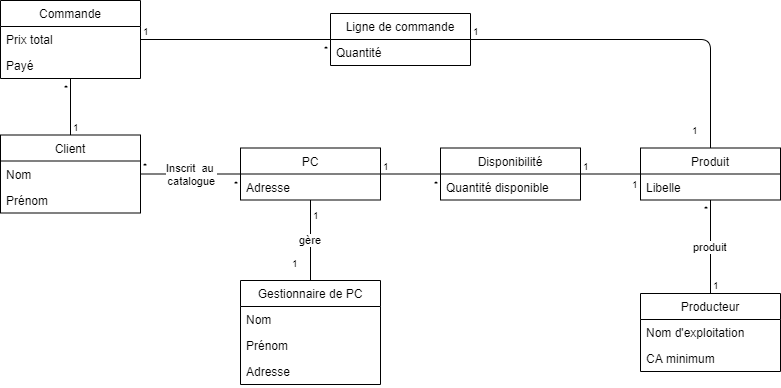

The diagram above was exported from draw.io. Its source (the exported page's mxGraphModel, read from the mxfile embedded in the PNG):
<mxGraphModel dx="1038" dy="531" grid="1" gridSize="10" guides="1" tooltips="1" connect="1" arrows="1" fold="1" page="1" pageScale="1" pageWidth="850" pageHeight="1100" background="#ffffff" math="0" shadow="0">
  <root>
    <mxCell id="0" />
    <mxCell id="1" parent="0" />
    <mxCell id="w1zgXW-64UZzXPF6qykg-1" value="PC" style="swimlane;fontStyle=0;childLayout=stackLayout;horizontal=1;startSize=26;fillColor=none;horizontalStack=0;resizeParent=1;resizeParentMax=0;resizeLast=0;collapsible=1;marginBottom=0;" parent="1" vertex="1">
      <mxGeometry x="275" y="194.5" width="140" height="52" as="geometry" />
    </mxCell>
    <mxCell id="w1zgXW-64UZzXPF6qykg-2" value="Adresse" style="text;strokeColor=none;fillColor=none;align=left;verticalAlign=top;spacingLeft=4;spacingRight=4;overflow=hidden;rotatable=0;points=[[0,0.5],[1,0.5]];portConstraint=eastwest;" parent="w1zgXW-64UZzXPF6qykg-1" vertex="1">
      <mxGeometry y="26" width="140" height="26" as="geometry" />
    </mxCell>
    <mxCell id="w1zgXW-64UZzXPF6qykg-5" value="Client" style="swimlane;fontStyle=0;childLayout=stackLayout;horizontal=1;startSize=26;fillColor=none;horizontalStack=0;resizeParent=1;resizeParentMax=0;resizeLast=0;collapsible=1;marginBottom=0;" parent="1" vertex="1">
      <mxGeometry x="35" y="181.5" width="140" height="78" as="geometry" />
    </mxCell>
    <mxCell id="w1zgXW-64UZzXPF6qykg-6" value="Nom" style="text;strokeColor=none;fillColor=none;align=left;verticalAlign=top;spacingLeft=4;spacingRight=4;overflow=hidden;rotatable=0;points=[[0,0.5],[1,0.5]];portConstraint=eastwest;" parent="w1zgXW-64UZzXPF6qykg-5" vertex="1">
      <mxGeometry y="26" width="140" height="26" as="geometry" />
    </mxCell>
    <mxCell id="w1zgXW-64UZzXPF6qykg-7" value="Prénom" style="text;strokeColor=none;fillColor=none;align=left;verticalAlign=top;spacingLeft=4;spacingRight=4;overflow=hidden;rotatable=0;points=[[0,0.5],[1,0.5]];portConstraint=eastwest;" parent="w1zgXW-64UZzXPF6qykg-5" vertex="1">
      <mxGeometry y="52" width="140" height="26" as="geometry" />
    </mxCell>
    <mxCell id="w1zgXW-64UZzXPF6qykg-9" value="Gestionnaire de PC" style="swimlane;fontStyle=0;childLayout=stackLayout;horizontal=1;startSize=26;fillColor=none;horizontalStack=0;resizeParent=1;resizeParentMax=0;resizeLast=0;collapsible=1;marginBottom=0;" parent="1" vertex="1">
      <mxGeometry x="275" y="327" width="140" height="104" as="geometry" />
    </mxCell>
    <mxCell id="w1zgXW-64UZzXPF6qykg-10" value="Nom" style="text;strokeColor=none;fillColor=none;align=left;verticalAlign=top;spacingLeft=4;spacingRight=4;overflow=hidden;rotatable=0;points=[[0,0.5],[1,0.5]];portConstraint=eastwest;" parent="w1zgXW-64UZzXPF6qykg-9" vertex="1">
      <mxGeometry y="26" width="140" height="26" as="geometry" />
    </mxCell>
    <mxCell id="w1zgXW-64UZzXPF6qykg-11" value="Prénom" style="text;strokeColor=none;fillColor=none;align=left;verticalAlign=top;spacingLeft=4;spacingRight=4;overflow=hidden;rotatable=0;points=[[0,0.5],[1,0.5]];portConstraint=eastwest;" parent="w1zgXW-64UZzXPF6qykg-9" vertex="1">
      <mxGeometry y="52" width="140" height="26" as="geometry" />
    </mxCell>
    <mxCell id="w1zgXW-64UZzXPF6qykg-12" value="Adresse" style="text;strokeColor=none;fillColor=none;align=left;verticalAlign=top;spacingLeft=4;spacingRight=4;overflow=hidden;rotatable=0;points=[[0,0.5],[1,0.5]];portConstraint=eastwest;" parent="w1zgXW-64UZzXPF6qykg-9" vertex="1">
      <mxGeometry y="78" width="140" height="26" as="geometry" />
    </mxCell>
    <mxCell id="w1zgXW-64UZzXPF6qykg-13" value="Commande" style="swimlane;fontStyle=0;childLayout=stackLayout;horizontal=1;startSize=26;fillColor=none;horizontalStack=0;resizeParent=1;resizeParentMax=0;resizeLast=0;collapsible=1;marginBottom=0;" parent="1" vertex="1">
      <mxGeometry x="35" y="47" width="140" height="78" as="geometry" />
    </mxCell>
    <mxCell id="wAeIbWmbRiYPi84bf5fi-27" value="Prix total" style="text;strokeColor=none;fillColor=none;align=left;verticalAlign=top;spacingLeft=4;spacingRight=4;overflow=hidden;rotatable=0;points=[[0,0.5],[1,0.5]];portConstraint=eastwest;" vertex="1" parent="w1zgXW-64UZzXPF6qykg-13">
      <mxGeometry y="26" width="140" height="26" as="geometry" />
    </mxCell>
    <mxCell id="w1zgXW-64UZzXPF6qykg-33" value="Payé" style="text;strokeColor=none;fillColor=none;align=left;verticalAlign=top;spacingLeft=4;spacingRight=4;overflow=hidden;rotatable=0;points=[[0,0.5],[1,0.5]];portConstraint=eastwest;" parent="w1zgXW-64UZzXPF6qykg-13" vertex="1">
      <mxGeometry y="52" width="140" height="26" as="geometry" />
    </mxCell>
    <mxCell id="w1zgXW-64UZzXPF6qykg-17" value="Producteur" style="swimlane;fontStyle=0;childLayout=stackLayout;horizontal=1;startSize=26;fillColor=none;horizontalStack=0;resizeParent=1;resizeParentMax=0;resizeLast=0;collapsible=1;marginBottom=0;" parent="1" vertex="1">
      <mxGeometry x="675" y="340" width="140" height="78" as="geometry" />
    </mxCell>
    <mxCell id="w1zgXW-64UZzXPF6qykg-18" value="Nom d'exploitation" style="text;strokeColor=none;fillColor=none;align=left;verticalAlign=top;spacingLeft=4;spacingRight=4;overflow=hidden;rotatable=0;points=[[0,0.5],[1,0.5]];portConstraint=eastwest;" parent="w1zgXW-64UZzXPF6qykg-17" vertex="1">
      <mxGeometry y="26" width="140" height="26" as="geometry" />
    </mxCell>
    <mxCell id="w1zgXW-64UZzXPF6qykg-19" value="CA minimum" style="text;strokeColor=none;fillColor=none;align=left;verticalAlign=top;spacingLeft=4;spacingRight=4;overflow=hidden;rotatable=0;points=[[0,0.5],[1,0.5]];portConstraint=eastwest;" parent="w1zgXW-64UZzXPF6qykg-17" vertex="1">
      <mxGeometry y="52" width="140" height="26" as="geometry" />
    </mxCell>
    <mxCell id="w1zgXW-64UZzXPF6qykg-25" value="Disponibilité" style="swimlane;fontStyle=0;childLayout=stackLayout;horizontal=1;startSize=26;fillColor=none;horizontalStack=0;resizeParent=1;resizeParentMax=0;resizeLast=0;collapsible=1;marginBottom=0;" parent="1" vertex="1">
      <mxGeometry x="475" y="194.5" width="140" height="52" as="geometry" />
    </mxCell>
    <mxCell id="w1zgXW-64UZzXPF6qykg-26" value="Quantité disponible" style="text;strokeColor=none;fillColor=none;align=left;verticalAlign=top;spacingLeft=4;spacingRight=4;overflow=hidden;rotatable=0;points=[[0,0.5],[1,0.5]];portConstraint=eastwest;" parent="w1zgXW-64UZzXPF6qykg-25" vertex="1">
      <mxGeometry y="26" width="140" height="26" as="geometry" />
    </mxCell>
    <mxCell id="w1zgXW-64UZzXPF6qykg-29" value="Ligne de commande" style="swimlane;fontStyle=0;childLayout=stackLayout;horizontal=1;startSize=26;fillColor=none;horizontalStack=0;resizeParent=1;resizeParentMax=0;resizeLast=0;collapsible=1;marginBottom=0;" parent="1" vertex="1">
      <mxGeometry x="365" y="60" width="140" height="52" as="geometry" />
    </mxCell>
    <mxCell id="w1zgXW-64UZzXPF6qykg-30" value="Quantité" style="text;strokeColor=none;fillColor=none;align=left;verticalAlign=top;spacingLeft=4;spacingRight=4;overflow=hidden;rotatable=0;points=[[0,0.5],[1,0.5]];portConstraint=eastwest;" parent="w1zgXW-64UZzXPF6qykg-29" vertex="1">
      <mxGeometry y="26" width="140" height="26" as="geometry" />
    </mxCell>
    <mxCell id="w1zgXW-64UZzXPF6qykg-34" value="" style="endArrow=none;html=1;edgeStyle=orthogonalEdgeStyle;" parent="1" source="w1zgXW-64UZzXPF6qykg-5" target="w1zgXW-64UZzXPF6qykg-13" edge="1">
      <mxGeometry relative="1" as="geometry">
        <mxPoint x="65" y="340" as="sourcePoint" />
        <mxPoint x="225" y="340" as="targetPoint" />
      </mxGeometry>
    </mxCell>
    <mxCell id="w1zgXW-64UZzXPF6qykg-35" value="1" style="resizable=0;html=1;align=left;verticalAlign=bottom;labelBackgroundColor=#ffffff;fontSize=10;" parent="w1zgXW-64UZzXPF6qykg-34" connectable="0" vertex="1">
      <mxGeometry x="-1" relative="1" as="geometry" />
    </mxCell>
    <mxCell id="w1zgXW-64UZzXPF6qykg-36" value="*" style="resizable=0;html=1;align=right;verticalAlign=bottom;labelBackgroundColor=#ffffff;fontSize=10;direction=south;" parent="w1zgXW-64UZzXPF6qykg-34" connectable="0" vertex="1">
      <mxGeometry x="1" relative="1" as="geometry">
        <mxPoint y="18" as="offset" />
      </mxGeometry>
    </mxCell>
    <mxCell id="wAeIbWmbRiYPi84bf5fi-1" value="" style="endArrow=none;html=1;edgeStyle=orthogonalEdgeStyle;" edge="1" parent="1" source="w1zgXW-64UZzXPF6qykg-13" target="w1zgXW-64UZzXPF6qykg-29">
      <mxGeometry relative="1" as="geometry">
        <mxPoint x="75" y="183" as="sourcePoint" />
        <mxPoint x="225" y="122" as="targetPoint" />
      </mxGeometry>
    </mxCell>
    <mxCell id="wAeIbWmbRiYPi84bf5fi-2" value="1" style="resizable=0;html=1;align=left;verticalAlign=bottom;labelBackgroundColor=#ffffff;fontSize=10;" connectable="0" vertex="1" parent="wAeIbWmbRiYPi84bf5fi-1">
      <mxGeometry x="-1" relative="1" as="geometry" />
    </mxCell>
    <mxCell id="wAeIbWmbRiYPi84bf5fi-3" value="*" style="resizable=0;html=1;align=right;verticalAlign=bottom;labelBackgroundColor=#ffffff;fontSize=10;direction=south;" connectable="0" vertex="1" parent="wAeIbWmbRiYPi84bf5fi-1">
      <mxGeometry x="1" relative="1" as="geometry">
        <mxPoint y="18" as="offset" />
      </mxGeometry>
    </mxCell>
    <mxCell id="wAeIbWmbRiYPi84bf5fi-4" value="" style="endArrow=none;html=1;edgeStyle=orthogonalEdgeStyle;" edge="1" parent="1" source="w1zgXW-64UZzXPF6qykg-29" target="wAeIbWmbRiYPi84bf5fi-7">
      <mxGeometry relative="1" as="geometry">
        <mxPoint x="85" y="193" as="sourcePoint" />
        <mxPoint x="745" y="170" as="targetPoint" />
      </mxGeometry>
    </mxCell>
    <mxCell id="wAeIbWmbRiYPi84bf5fi-5" value="1" style="resizable=0;html=1;align=left;verticalAlign=bottom;labelBackgroundColor=#ffffff;fontSize=10;" connectable="0" vertex="1" parent="wAeIbWmbRiYPi84bf5fi-4">
      <mxGeometry x="-1" relative="1" as="geometry" />
    </mxCell>
    <mxCell id="wAeIbWmbRiYPi84bf5fi-6" value="1" style="resizable=0;html=1;align=right;verticalAlign=bottom;labelBackgroundColor=#ffffff;fontSize=10;direction=south;" connectable="0" vertex="1" parent="wAeIbWmbRiYPi84bf5fi-4">
      <mxGeometry x="1" relative="1" as="geometry">
        <mxPoint x="-10" y="-10" as="offset" />
      </mxGeometry>
    </mxCell>
    <mxCell id="wAeIbWmbRiYPi84bf5fi-7" value="Produit" style="swimlane;fontStyle=0;childLayout=stackLayout;horizontal=1;startSize=26;fillColor=none;horizontalStack=0;resizeParent=1;resizeParentMax=0;resizeLast=0;collapsible=1;marginBottom=0;" vertex="1" parent="1">
      <mxGeometry x="675" y="194.5" width="140" height="52" as="geometry" />
    </mxCell>
    <mxCell id="wAeIbWmbRiYPi84bf5fi-8" value="Libelle" style="text;strokeColor=none;fillColor=none;align=left;verticalAlign=top;spacingLeft=4;spacingRight=4;overflow=hidden;rotatable=0;points=[[0,0.5],[1,0.5]];portConstraint=eastwest;" vertex="1" parent="wAeIbWmbRiYPi84bf5fi-7">
      <mxGeometry y="26" width="140" height="26" as="geometry" />
    </mxCell>
    <mxCell id="wAeIbWmbRiYPi84bf5fi-12" value="produit" style="endArrow=none;html=1;edgeStyle=orthogonalEdgeStyle;" edge="1" parent="1" source="w1zgXW-64UZzXPF6qykg-17" target="wAeIbWmbRiYPi84bf5fi-7">
      <mxGeometry relative="1" as="geometry">
        <mxPoint x="75" y="183" as="sourcePoint" />
        <mxPoint x="225" y="122" as="targetPoint" />
      </mxGeometry>
    </mxCell>
    <mxCell id="wAeIbWmbRiYPi84bf5fi-13" value="1" style="resizable=0;html=1;align=left;verticalAlign=bottom;labelBackgroundColor=#ffffff;fontSize=10;" connectable="0" vertex="1" parent="wAeIbWmbRiYPi84bf5fi-12">
      <mxGeometry x="-1" relative="1" as="geometry" />
    </mxCell>
    <mxCell id="wAeIbWmbRiYPi84bf5fi-14" value="*" style="resizable=0;html=1;align=right;verticalAlign=bottom;labelBackgroundColor=#ffffff;fontSize=10;direction=south;" connectable="0" vertex="1" parent="wAeIbWmbRiYPi84bf5fi-12">
      <mxGeometry x="1" relative="1" as="geometry">
        <mxPoint y="18" as="offset" />
      </mxGeometry>
    </mxCell>
    <mxCell id="wAeIbWmbRiYPi84bf5fi-15" value="" style="endArrow=none;html=1;edgeStyle=orthogonalEdgeStyle;" edge="1" parent="1" source="w1zgXW-64UZzXPF6qykg-25" target="wAeIbWmbRiYPi84bf5fi-7">
      <mxGeometry relative="1" as="geometry">
        <mxPoint x="85" y="193" as="sourcePoint" />
        <mxPoint x="625" y="160" as="targetPoint" />
      </mxGeometry>
    </mxCell>
    <mxCell id="wAeIbWmbRiYPi84bf5fi-16" value="1" style="resizable=0;html=1;align=left;verticalAlign=bottom;labelBackgroundColor=#ffffff;fontSize=10;" connectable="0" vertex="1" parent="wAeIbWmbRiYPi84bf5fi-15">
      <mxGeometry x="-1" relative="1" as="geometry" />
    </mxCell>
    <mxCell id="wAeIbWmbRiYPi84bf5fi-17" value="1" style="resizable=0;html=1;align=right;verticalAlign=bottom;labelBackgroundColor=#ffffff;fontSize=10;direction=south;" connectable="0" vertex="1" parent="wAeIbWmbRiYPi84bf5fi-15">
      <mxGeometry x="1" relative="1" as="geometry">
        <mxPoint y="18" as="offset" />
      </mxGeometry>
    </mxCell>
    <mxCell id="wAeIbWmbRiYPi84bf5fi-18" value="" style="endArrow=none;html=1;edgeStyle=orthogonalEdgeStyle;" edge="1" parent="1" source="w1zgXW-64UZzXPF6qykg-1" target="w1zgXW-64UZzXPF6qykg-25">
      <mxGeometry relative="1" as="geometry">
        <mxPoint x="75" y="183" as="sourcePoint" />
        <mxPoint x="225" y="122" as="targetPoint" />
      </mxGeometry>
    </mxCell>
    <mxCell id="wAeIbWmbRiYPi84bf5fi-19" value="1" style="resizable=0;html=1;align=left;verticalAlign=bottom;labelBackgroundColor=#ffffff;fontSize=10;" connectable="0" vertex="1" parent="wAeIbWmbRiYPi84bf5fi-18">
      <mxGeometry x="-1" relative="1" as="geometry" />
    </mxCell>
    <mxCell id="wAeIbWmbRiYPi84bf5fi-20" value="*" style="resizable=0;html=1;align=right;verticalAlign=bottom;labelBackgroundColor=#ffffff;fontSize=10;direction=south;" connectable="0" vertex="1" parent="wAeIbWmbRiYPi84bf5fi-18">
      <mxGeometry x="1" relative="1" as="geometry">
        <mxPoint y="18" as="offset" />
      </mxGeometry>
    </mxCell>
    <mxCell id="wAeIbWmbRiYPi84bf5fi-21" value="gère" style="endArrow=none;html=1;edgeStyle=orthogonalEdgeStyle;" edge="1" parent="1" source="w1zgXW-64UZzXPF6qykg-1" target="w1zgXW-64UZzXPF6qykg-9">
      <mxGeometry relative="1" as="geometry">
        <mxPoint x="515" y="96" as="sourcePoint" />
        <mxPoint x="755" y="204.5" as="targetPoint" />
      </mxGeometry>
    </mxCell>
    <mxCell id="wAeIbWmbRiYPi84bf5fi-22" value="1" style="resizable=0;html=1;align=left;verticalAlign=bottom;labelBackgroundColor=#ffffff;fontSize=10;" connectable="0" vertex="1" parent="wAeIbWmbRiYPi84bf5fi-21">
      <mxGeometry x="-1" relative="1" as="geometry">
        <mxPoint y="23.5" as="offset" />
      </mxGeometry>
    </mxCell>
    <mxCell id="wAeIbWmbRiYPi84bf5fi-23" value="1" style="resizable=0;html=1;align=right;verticalAlign=bottom;labelBackgroundColor=#ffffff;fontSize=10;direction=south;" connectable="0" vertex="1" parent="wAeIbWmbRiYPi84bf5fi-21">
      <mxGeometry x="1" relative="1" as="geometry">
        <mxPoint x="-10" y="-10" as="offset" />
      </mxGeometry>
    </mxCell>
    <mxCell id="wAeIbWmbRiYPi84bf5fi-24" value="Inscrit&amp;nbsp; au &lt;br&gt;catalogue" style="endArrow=none;html=1;edgeStyle=orthogonalEdgeStyle;" edge="1" parent="1" source="w1zgXW-64UZzXPF6qykg-5" target="w1zgXW-64UZzXPF6qykg-1">
      <mxGeometry relative="1" as="geometry">
        <mxPoint x="115" y="191.5" as="sourcePoint" />
        <mxPoint x="115" y="122" as="targetPoint" />
      </mxGeometry>
    </mxCell>
    <mxCell id="wAeIbWmbRiYPi84bf5fi-25" value="*" style="resizable=0;html=1;align=left;verticalAlign=bottom;labelBackgroundColor=#ffffff;fontSize=10;" connectable="0" vertex="1" parent="wAeIbWmbRiYPi84bf5fi-24">
      <mxGeometry x="-1" relative="1" as="geometry" />
    </mxCell>
    <mxCell id="wAeIbWmbRiYPi84bf5fi-26" value="*" style="resizable=0;html=1;align=right;verticalAlign=bottom;labelBackgroundColor=#ffffff;fontSize=10;direction=south;" connectable="0" vertex="1" parent="wAeIbWmbRiYPi84bf5fi-24">
      <mxGeometry x="1" relative="1" as="geometry">
        <mxPoint y="18" as="offset" />
      </mxGeometry>
    </mxCell>
  </root>
</mxGraphModel>